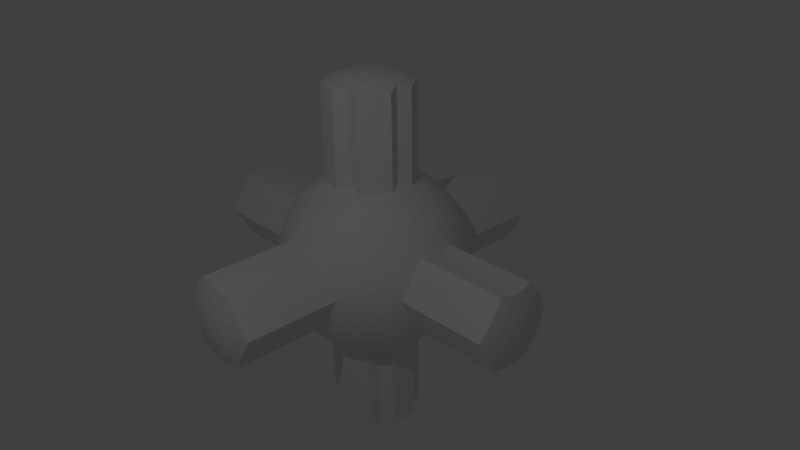 # Source: sphereExt.blend  (saved by Blender 2.76.0; exported with 4.5.12 LTS)
import bpy
from mathutils import Matrix  # noqa: F401  (used for matrix-valued properties, if any)

bpy.ops.wm.read_factory_settings(use_empty=True)
scene = bpy.context.scene
scene.name = 'Scene'

# ---- collections
col_collection_1 = bpy.data.collections.new('Collection 1'); scene.collection.children.link(col_collection_1)

# ---- world
world_world = bpy.data.worlds.new('World'); scene.world = world_world
world_world.color = (0.05088, 0.05088, 0.05088)
world_world.use_sun_shadow = False
world_world.sun_shadow_jitter_overblur = 0.0
world_world.cycles.sampling_method = 'MANUAL'
world_world.cycles.sample_map_resolution = 256

# ---- cameras
cam_camera = bpy.data.cameras.new('Camera')
cam_camera.clip_end = 100.0
cam_camera.lens = 35.0
cam_camera.sensor_width = 32.0
cam_camera.sensor_height = 18.0
cam_camera.ortho_scale = 7.314
cam_camera.dof.focus_distance = 0.0
cam_camera.dof.aperture_fstop = 128.0

# ---- lights
light_lamp = bpy.data.lights.new('Lamp', 'POINT')
light_lamp.transmission_factor = 0.0
light_lamp.cutoff_distance = 30.0
light_lamp.energy = 100.0
light_lamp.shadow_buffer_clip_start = 1.001
light_lamp.shadow_soft_size = 0.1
light_lamp.shadow_maximum_resolution = 0.006
light_lamp.use_absolute_resolution = True
light_lamp.cycles.use_multiple_importance_sampling = False

# ---- meshes
me_icosphere_002 = bpy.data.meshes.new('Icosphere.002')
me_icosphere_002.from_pydata([(1.447, -1.051, -0.8944), (-0.5528, -1.701, -0.8944), (-1.789, 0.0, -0.8944), (-0.5528, 1.701, -0.8944), (1.447, 1.051, -0.8944), (0.5528, -1.701, 0.8944), (-1.447, -1.051, 0.8944), (-1.447, 1.051, 0.8944), (0.5528, 1.701, 0.8944), (1.789, 0.0, 0.8944), (-0.3324, 0.2415, -3.957), (-0.5159, -1.588, -1.101), (-0.4656, -1.433, -1.315), (-0.4014, -1.235, -1.521), (-0.3249, -1.0, -1.701), (-0.2408, -0.7412, -1.842), (0.6305, -0.4581, -1.842), (0.8506, -0.618, -1.701), (1.051, -0.7635, -1.521), (1.219, -0.8857, -1.315), (1.351, -0.9813, -1.101), (1.277, -1.208, -0.954), (1.064, -1.363, -1.005), (0.81, -1.505, -1.039), (0.5257, -1.618, -1.051), (0.2291, -1.693, -1.039), (-0.05928, -1.728, -1.005), (-0.3229, -1.728, -0.954), (1.544, 0.8411, -0.954), (1.625, 0.5905, -1.005), (1.681, 0.3054, -1.039), (1.701, -3.503e-08, -1.051), (1.681, -0.3054, -1.039), (1.625, -0.5905, -1.005), (1.544, -0.8411, -0.954), (0.6305, 0.4581, -1.842), (0.8506, 0.618, -1.701), (1.051, 0.7635, -1.521), (1.219, 0.8857, -1.315), (1.351, 0.9813, -1.101), (-1.669, 0.0, -1.101), (-1.507, 0.0, -1.315), (-1.299, 0.0, -1.521), (-1.051, 0.0, -1.701), (-0.7793, 0.0, -1.842), (-0.7544, -1.588, -0.954), (-0.9679, -1.433, -1.005), (-1.181, -1.235, -1.039), (-1.376, -1.0, -1.051), (-1.54, -0.7412, -1.039), (-1.662, -0.4777, -1.005), (-1.743, -0.2268, -0.954), (-0.5159, 1.588, -1.101), (-0.4656, 1.433, -1.315), (-0.4014, 1.235, -1.521), (-0.3249, 1.0, -1.701), (-0.2408, 0.7412, -1.842), (-1.743, 0.2268, -0.954), (-1.662, 0.4777, -1.005), (-1.54, 0.7412, -1.039), (-1.376, 1.0, -1.051), (-1.181, 1.235, -1.039), (-0.9679, 1.433, -1.005), (-0.7544, 1.588, -0.954), (-0.3229, 1.728, -0.954), (-0.05928, 1.728, -1.005), (0.2291, 1.693, -1.039), (0.5257, 1.618, -1.051), (0.81, 1.505, -1.039), (1.064, 1.363, -1.005), (1.277, 1.208, -0.954), (1.862, -0.1402, 0.7155), (-0.7664, 3.826, 0.2801), (-0.618, 3.902, -1.398e-06), (-0.4619, 3.928, -0.2661), (1.83, -0.7635, -0.2598), (1.721, -0.8857, -0.5023), (1.589, -0.9813, -0.7155), (1.589, 0.9813, -0.7155), (1.721, 0.8857, -0.5023), (1.83, 0.7635, -0.2598), (-0.5933, 3.826, 0.5602), (-0.4532, 3.928, 0.2801), (-0.305, 3.977, -1.103e-06), (1.862, 0.1402, 0.7155), (0.4422, -1.815, 0.7155), (-0.4422, -1.815, -0.7155), (1.424, -1.208, -0.7155), (1.374, -1.363, -0.5023), (1.292, -1.505, -0.2598), (1.176, -1.618, 1.752e-08), (1.032, -1.693, 0.2598), (0.872, -1.728, 0.5023), (0.7088, -1.728, 0.7155), (-1.589, -0.9813, 0.7155), (-1.721, -0.8857, 0.5023), (-1.83, -0.7635, 0.2598), (0.6143, 0.253, 3.886), (0.4305, 0.5061, 3.886), (0.3324, 0.2415, 3.957), (-1.862, -0.1402, -0.7155), (-0.7088, -1.728, -0.7155), (-0.872, -1.728, -0.5023), (-1.032, -1.693, -0.2598), (-1.176, -1.618, 1.752e-08), (-1.292, -1.505, 0.2598), (-1.374, -1.363, 0.5023), (-1.424, -1.208, 0.7155), (-1.424, 1.208, 0.7155), (-1.374, 1.363, 0.5023), (-1.292, 1.505, 0.2598), (-1.176, 1.618, -1.752e-08), (-1.032, 1.693, -0.2598), (-0.872, 1.728, -0.5023), (-0.7088, 1.728, -0.7155), (-1.862, 0.1402, -0.7155), (0.2408, 0.7412, 3.842), (0.1552, 0.4777, 3.936), (0.07369, 0.2268, 3.986), (-1.83, 0.7635, 0.2598), (-1.721, 0.8857, 0.5023), (-1.589, 0.9813, 0.7155), (0.7088, 1.728, 0.7155), (0.872, 1.728, 0.5023), (1.032, 1.693, 0.2598), (1.176, 1.618, -1.752e-08), (1.292, 1.505, -0.2598), (1.374, 1.363, -0.5023), (1.424, 1.208, -0.7155), (-0.4422, 1.815, -0.7155), (-3.818, -0.1604, 0.8321), (-3.92, -4.435e-07, 0.5739), (-3.973, 0.1646, 0.2938), (-3.974, 0.3207, 0.01366), (-3.818, 0.1604, 0.8321), (0.4422, 1.815, 0.7155), (1.743, -0.2268, 0.954), (1.662, -0.4777, 1.005), (1.54, -0.7412, 1.039), (1.376, -1.0, 1.051), (1.181, -1.235, 1.039), (0.9679, -1.433, 1.005), (0.7544, -1.588, 0.954), (0.3229, -1.728, 0.954), (0.05928, -1.728, 1.005), (-0.2291, -1.693, 1.039), (-0.5257, -1.618, 1.051), (-0.81, -1.505, 1.039), (-1.064, -1.363, 1.005), (-1.277, -1.208, 0.954), (-1.544, -0.8411, 0.954), (-1.625, -0.5905, 1.005), (-1.681, -0.3054, 1.039), (-1.701, 3.503e-08, 1.051), (-1.681, 0.3054, 1.039), (-1.625, 0.5905, 1.005), (-1.544, 0.8411, 0.954), (-1.277, 1.208, 0.954), (-1.064, 1.363, 1.005), (-0.81, 1.505, 1.039), (-0.5257, 1.618, 1.051), (-0.2291, 1.693, 1.039), (0.05928, 1.728, 1.005), (0.3229, 1.728, 0.954), (0.7544, 1.588, 0.954), (0.9679, 1.433, 1.005), (1.181, 1.235, 1.039), (1.376, 1.0, 1.051), (1.54, 0.7412, 1.039), (1.662, 0.4777, 1.005), (1.743, 0.2268, 0.954), (-0.7236, 0.5257, -3.789), (-0.4305, 0.5061, -3.886), (0.2408, -0.7412, 1.842), (0.3249, -1.0, 1.701), (0.4014, -1.235, 1.521), (0.4656, -1.433, 1.315), (0.5159, -1.588, 1.101), (1.669, 0.0, 1.101), (1.507, 0.0, 1.315), (1.299, 0.0, 1.521), (1.051, 0.0, 1.701), (0.7793, 0.0, 1.842), (-0.5257, 0.7784, -3.766), (-0.0322, 0.9387, -3.766), (0.05082, 0.6625, -3.886), (0.127, 0.3908, -3.957), (-0.6305, -0.4581, 1.842), (-0.8506, -0.618, 1.701), (-1.051, -0.7635, 1.521), (-1.219, -0.8857, 1.315), (-1.351, -0.9813, 1.101), (0.2764, 0.8506, -3.789), (0.3483, 0.5658, -3.886), (-0.6305, 0.4581, 1.842), (-0.8506, 0.618, 1.701), (-1.051, 0.7635, 1.521), (-1.219, 0.8857, 1.315), (-1.351, 0.9813, 1.101), (0.5778, 0.7405, -3.766), (-0.1552, 0.4777, -3.936), (0.2408, 0.7412, 1.842), (0.3249, 1.0, 1.701), (0.4014, 1.235, 1.521), (0.4656, 1.433, 1.315), (0.5159, 1.588, 1.101), (-0.2408, 0.7412, -3.842), (-0.5023, -3.668e-07, -3.936), (-0.7793, -3.668e-07, -3.842), (0.9027, 0.2595, 1.766), (0.7236, 0.5257, 1.789), (0.5257, 0.7784, 1.766), (1.176, 0.2595, 1.597), (1.013, 0.5328, 1.64), (0.8199, 0.7992, 1.64), (0.61, 1.038, 1.597), (1.413, 0.253, 1.393), (1.276, 0.5257, 1.447), (1.1, 0.7992, 1.467), (0.8944, 1.051, 1.447), (0.6771, 1.265, 1.393), (1.602, 0.2415, 1.173), (1.495, 0.5061, 1.229), (1.344, 0.7784, 1.26), (1.156, 1.038, 1.26), (0.9432, 1.265, 1.229), (0.7247, 1.449, 1.173), (0.6305, 0.4581, -3.842), (0.4064, 0.2952, -3.936), (0.1929, 0.1402, -3.986), (0.0322, 0.9387, 1.766), (-0.2764, 0.8506, 1.789), (-0.5778, 0.7405, 1.766), (0.1165, 1.198, 1.597), (-0.1936, 1.128, 1.64), (-0.5067, 1.027, 1.64), (-0.7985, 0.9009, 1.597), (0.1958, 1.422, 1.393), (-0.1056, 1.376, 1.447), (-0.4202, 1.293, 1.467), (-0.7236, 1.176, 1.447), (-0.994, 1.035, 1.393), (0.2654, 1.598, 1.173), (-0.01942, 1.578, 1.229), (-0.3249, 1.519, 1.26), (-0.6299, 1.42, 1.26), (-0.9118, 1.288, 1.229), (-1.154, 1.137, 1.173), (0.6305, -0.4581, -3.842), (0.4064, -0.2952, -3.936), (0.1929, -0.1402, -3.986), (-0.8828, 0.3207, 1.766), (-0.8944, -3.134e-08, 1.789), (-0.8828, -0.3207, 1.766), (-1.104, 0.4811, 1.597), (-1.133, 0.1646, 1.64), (-1.133, -0.1646, 1.64), (-1.104, -0.4811, 1.597), (-1.291, 0.6255, 1.393), (-1.342, 0.3249, 1.447), (-1.36, -3.324e-08, 1.467), (-1.342, -0.3249, 1.447), (-1.291, -0.6255, 1.393), (-1.438, 0.7463, 1.173), (-1.507, 0.4692, 1.229), (-1.545, 0.1604, 1.26), (-1.545, -0.1604, 1.26), (-1.507, -0.4692, 1.229), (-1.438, -0.7463, 1.173), (-0.1552, -0.4777, -3.936), (-0.2408, -0.7412, -3.842), (-0.07369, 0.2268, -3.986), (-0.5778, -0.7405, 1.766), (-0.2764, -0.8506, 1.789), (0.0322, -0.9387, 1.766), (-0.7985, -0.9009, 1.597), (-0.5067, -1.027, 1.64), (-0.1936, -1.128, 1.64), (0.1165, -1.198, 1.597), (-0.994, -1.035, 1.393), (-0.7236, -1.176, 1.447), (-0.4202, -1.293, 1.467), (-0.1056, -1.376, 1.447), (0.1958, -1.422, 1.393), (-1.154, -1.137, 1.173), (-0.9118, -1.288, 1.229), (-0.6299, -1.42, 1.26), (-0.3249, -1.519, 1.26), (-0.01942, -1.578, 1.229), (0.2654, -1.598, 1.173), (-0.2385, -3.668e-07, -3.986), (9.796e-07, -3.668e-07, -4.0), (-0.07369, -0.2268, -3.986), (0.5257, -0.7784, 1.766), (0.7236, -0.5257, 1.789), (0.9027, -0.2595, 1.766), (0.61, -1.038, 1.597), (0.8199, -0.7992, 1.64), (1.013, -0.5328, 1.64), (1.176, -0.2595, 1.597), (0.6771, -1.265, 1.393), (0.8944, -1.051, 1.447), (1.1, -0.7992, 1.467), (1.276, -0.5257, 1.447), (1.413, -0.253, 1.393), (0.7247, -1.449, 1.173), (0.9432, -1.265, 1.229), (1.156, -1.038, 1.26), (1.344, -0.7784, 1.26), (1.495, -0.5061, 1.229), (1.602, -0.2415, 1.173), (1.807, 0.3908, 0.7618), (1.843, 0.5658, 0.5321), (1.71, 0.6625, 0.7982), (1.838, 0.7405, 0.2728), (1.724, 0.8506, 0.5528), (1.565, 0.9387, 0.8185), (1.786, 0.9009, -6.26e-08), (1.693, 1.027, 0.2801), (1.553, 1.129, 0.5602), (1.376, 1.198, 0.8185), (1.691, 1.035, -0.2661), (1.618, 1.176, 0.0), (1.5, 1.293, 0.2801), (1.342, 1.376, 0.5528), (1.158, 1.422, 0.7982), (1.565, 1.137, -0.5079), (1.507, 1.288, -0.2661), (1.409, 1.42, 1.023e-07), (1.272, 1.519, 0.2728), (1.108, 1.578, 0.5321), (0.9302, 1.598, 0.7618), (0.1869, 1.84, 0.7618), (-3.894, 0.3249, 0.5665), (-0.1016, 1.831, 0.7982), (-3.922, 0.4811, 0.2865), (-3.773, 0.4692, 0.8119), (-0.4092, 1.778, 0.8185), (-3.824, 0.6255, 0.5458), (-3.83, 0.7635, 0.2735), (-0.5933, 1.826, 0.5602), (-0.7142, 1.679, 0.8185), (-3.902, 0.618, 0.01366), (-3.929, 0.4581, -0.2461), (-0.7664, 1.826, 0.2801), (-0.8944, 1.701, 0.5528), (-0.994, 1.541, 0.7982), (-0.5978, 1.84, -0.5079), (-0.7594, 1.831, -0.2661), (-0.9151, 1.778, -7.671e-07), (-1.051, 1.679, 0.2728), (-1.158, 1.541, 0.5321), (-1.233, 1.379, 0.7618), (-1.692, 0.7463, 0.7618), (-1.824, 0.6255, 0.5321), (-1.773, 0.4692, 0.7982), (-0.6305, 0.4581, 3.842), (-0.4064, 0.2952, 3.936), (-1.818, 0.1604, 0.8185), (-0.1929, 0.1402, 3.986), (-0.6305, -0.4581, 3.842), (-0.4064, -0.2952, 3.936), (-1.818, -0.1604, 0.8185), (-0.1929, -0.1402, 3.986), (0.5023, 4.629e-08, 3.936), (0.7793, 4.629e-08, 3.842), (0.2408, -0.7412, 3.842), (-1.773, -0.4692, 0.7982), (0.1552, -0.4777, 3.936), (0.07369, -0.2268, 3.986), (-7.577e-07, 4.629e-08, 4.0), (0.2385, 4.629e-08, 3.986), (-1.824, -0.6255, 0.5321), (-1.692, -0.7463, 0.7618), (-1.233, -1.379, 0.7618), (-1.158, -1.541, 0.5321), (-0.994, -1.541, 0.7982), (-1.051, -1.679, 0.2728), (-0.8944, -1.701, 0.5528), (-0.7142, -1.679, 0.8185), (-0.9151, -1.778, -1.252e-06), (-0.7664, -1.826, 0.2801), (-0.5933, -1.826, 0.5602), (-0.4092, -1.778, 0.8185), (-0.7594, -1.831, -0.2661), (-0.1016, -1.831, 0.7982), (-0.5978, -1.84, -0.5079), (0.1869, -1.84, 0.7618), (0.9302, -1.598, 0.7618), (1.108, -1.578, 0.5321), (1.158, -1.422, 0.7982), (1.272, -1.519, 0.2728), (1.342, -1.376, 0.5528), (1.376, -1.198, 0.8185), (1.409, -1.42, -2.191e-06), (1.5, -1.293, 0.2801), (1.553, -1.129, 0.5602), (1.565, -0.9387, 0.8185), (1.507, -1.288, -0.2661), (1.618, -1.176, -3.805e-06), (1.693, -1.027, 0.2801), (1.724, -0.8506, 0.5528), (1.71, -0.6625, 0.7982), (1.565, -1.137, -0.5079), (1.691, -1.035, -0.2661), (1.786, -0.9009, -4.551e-06), (1.838, -0.7405, 0.2728), (1.843, -0.5658, 0.5321), (1.807, -0.3908, 0.7618), (0.5978, 1.84, 0.5079), (0.7594, 1.831, 0.2661), (-3.913, 0.2952, -0.4886), (0.9151, 1.778, -9.09e-09), (-3.862, 0.1402, -0.7018), (-3.862, -0.1402, -0.7018), (1.051, 1.679, -0.2728), (0.7664, 1.826, -0.2801), (-3.913, -0.2952, -0.4886), (-3.929, -0.4581, -0.2461), (1.158, 1.541, -0.5321), (0.8944, 1.701, -0.5528), (0.5933, 1.826, -0.5602), (-3.902, -0.618, 0.01366), (-3.83, -0.7635, 0.2735), (1.233, 1.379, -0.7618), (0.994, 1.541, -0.7982), (0.7142, 1.679, -0.8185), (0.4092, 1.778, -0.8185), (0.1016, 1.831, -0.7982), (-0.1869, 1.84, -0.7618), (-1.565, 1.137, 0.5079), (-1.507, 1.288, 0.2661), (-1.691, 1.035, 0.2661), (-1.409, 1.42, -9.09e-09), (-1.618, 1.176, -7.845e-14), (-1.786, 0.9009, 9.09e-09), (-1.272, 1.519, -0.2728), (-1.5, 1.293, -0.2801), (-1.693, 1.027, -0.2801), (-1.838, 0.7405, -0.2728), (-1.108, 1.578, -0.5321), (-1.342, 1.376, -0.5528), (-1.553, 1.129, -0.5602), (-1.724, 0.8506, -0.5528), (-1.843, 0.5658, -0.5321), (-0.9302, 1.598, -0.7618), (-1.158, 1.422, -0.7982), (-1.376, 1.198, -0.8185), (-1.565, 0.9387, -0.8185), (-1.71, 0.6625, -0.7982), (-1.807, 0.3908, -0.7618), (-1.565, -1.137, 0.5079), (-1.691, -1.035, 0.2661), (-1.507, -1.288, 0.2661), (-1.786, -0.9009, -9.09e-09), (-1.618, -1.176, 8.031e-14), (-1.409, -1.42, 9.09e-09), (-1.838, -0.7405, -0.2728), (-1.693, -1.027, -0.2801), (-1.5, -1.293, -0.2801), (-1.272, -1.519, -0.2728), (-1.843, -0.5658, -0.5321), (-1.724, -0.8506, -0.5528), (-1.553, -1.129, -0.5602), (-1.342, -1.376, -0.5528), (-1.108, -1.578, -0.5321), (-1.807, -0.3908, -0.7618), (-1.71, -0.6625, -0.7982), (-1.565, -0.9387, -0.8185), (-1.376, -1.198, -0.8185), (-1.158, -1.422, -0.7982), (-0.9302, -1.598, -0.7618), (0.5978, -1.84, 0.5079), (0.7594, -1.831, 0.2661), (0.9151, -1.778, 9.09e-09), (0.7664, -1.826, -0.2801), (1.051, -1.679, -0.2728), (0.5933, -1.826, -0.5602), (0.8944, -1.701, -0.5528), (1.158, -1.541, -0.5321), (-0.1869, -1.84, -0.7618), (0.1016, -1.831, -0.7982), (0.4092, -1.778, -0.8185), (0.7142, -1.679, -0.8185), (0.994, -1.541, -0.7982), (1.233, -1.379, -0.7618), (-0.4092, 3.778, 0.8185), (-0.2764, 3.902, 0.5528), (-0.1364, 3.977, 0.2728), (-0.1016, 3.831, 0.7982), (0.0314, 3.928, 0.5321), (0.1869, 3.84, 0.7618), (0.4422, 3.815, 0.7155), (0.3104, 3.911, 0.5023), (0.1606, 3.977, 0.2598), (3.943e-07, 4.0, -3.968e-07), (1.824, -0.6255, -0.5321), (-0.1606, 3.977, -0.2598), (-0.3104, 3.911, -0.5023), (-0.4422, 3.815, -0.7155), (1.824, 0.6255, -0.5321), (1.692, -0.7463, -0.7618), (1.773, -0.4692, -0.7982), (1.818, -0.1604, -0.8185), (1.818, 0.1604, -0.8185), (1.773, 0.4692, -0.7982), (1.692, 0.7463, -0.7618), (1.154, 1.137, -1.173), (0.994, 1.035, -1.393), (0.9118, 1.288, -1.229), (0.7985, 0.9009, -1.597), (0.7236, 1.176, -1.447), (0.6299, 1.42, -1.26), (0.5778, 0.7405, -1.766), (0.5067, 1.027, -1.64), (0.4202, 1.293, -1.467), (0.3249, 1.519, -1.26), (0.2764, 0.8506, -1.789), (0.1936, 1.128, -1.64), (0.1056, 1.376, -1.447), (0.01942, 1.578, -1.229), (-0.0322, 0.9387, -1.766), (-0.1165, 1.198, -1.597), (-0.1958, 1.422, -1.393), (-0.2654, 1.598, -1.173), (-0.7247, 1.449, -1.173), (-0.6771, 1.265, -1.393), (-0.9432, 1.265, -1.229), (-0.61, 1.038, -1.597), (-0.8944, 1.051, -1.447), (-1.156, 1.038, -1.26), (-0.5257, 0.7784, -1.766), (-0.8199, 0.7992, -1.64), (-1.1, 0.7992, -1.467), (-1.344, 0.7784, -1.26), (-0.7236, 0.5257, -1.789), (-1.013, 0.5328, -1.64), (-1.276, 0.5257, -1.447), (-1.495, 0.5061, -1.229), (-0.9028, 0.2595, -1.766), (-1.176, 0.2595, -1.597), (-1.413, 0.253, -1.393), (-1.602, 0.2415, -1.173), (-1.602, -0.2415, -1.173), (-1.413, -0.253, -1.393), (-1.495, -0.5061, -1.229), (-1.176, -0.2595, -1.597), (-1.276, -0.5257, -1.447), (-1.344, -0.7784, -1.26), (-0.9028, -0.2595, -1.766), (-1.013, -0.5328, -1.64), (-1.1, -0.7992, -1.467), (-1.156, -1.038, -1.26), (-0.7236, -0.5257, -1.789), (-0.8199, -0.7992, -1.64), (-0.8944, -1.051, -1.447), (-0.9432, -1.265, -1.229), (-0.5257, -0.7784, -1.766), (-0.61, -1.038, -1.597), (-0.6771, -1.265, -1.393), (-0.7247, -1.449, -1.173), (1.438, 0.7463, -1.173), (1.507, 0.4692, -1.229), (1.291, 0.6255, -1.393), (1.545, 0.1604, -1.26), (1.342, 0.3249, -1.447), (1.104, 0.4811, -1.597), (1.545, -0.1604, -1.26), (1.36, -9.64e-07, -1.467), (1.133, 0.1646, -1.64), (0.8828, 0.3207, -1.766), (1.507, -0.4692, -1.229), (1.342, -0.3249, -1.447), (1.133, -0.1646, -1.64), (0.8944, -1.476e-06, -1.789), (1.438, -0.7463, -1.173), (1.291, -0.6255, -1.393), (1.104, -0.4811, -1.597), (0.8828, -0.3207, -1.766), (-0.2654, -1.598, -1.173), (-0.1958, -1.422, -1.393), (0.01942, -1.578, -1.229), (-0.1165, -1.198, -1.597), (0.1056, -1.376, -1.447), (0.3249, -1.519, -1.26), (-0.03219, -0.9387, -1.766), (0.1936, -1.128, -1.64), (0.4202, -1.293, -1.467), (0.6299, -1.42, -1.26), (0.2764, -0.8506, -1.789), (0.5067, -1.027, -1.64), (0.7236, -1.176, -1.447), (0.9118, -1.288, -1.229), (0.5778, -0.7405, -1.766), (0.7985, -0.9009, -1.597), (0.994, -1.035, -1.393), (1.154, -1.137, -1.173), (0.4422, -3.815, 0.7155), (0.3104, -3.911, 0.5023), (0.1606, -3.977, 0.2598), (-1.462e-07, -4.0, -4.815e-07), (-0.1606, -3.977, -0.2598), (-0.3104, -3.911, -0.5023), (-0.4422, -3.815, -0.7155), (-0.9151, -3.778, -1.716e-06), (-0.7664, -3.826, 0.2801), (-0.5933, -3.826, 0.5602), (-0.4092, -3.778, 0.8185), (-0.7594, -3.831, -0.2661), (-0.618, -3.902, -2.038e-06), (-0.4532, -3.928, 0.2801), (-0.2764, -3.902, 0.5528), (-0.1016, -3.831, 0.7982), (-0.5978, -3.84, -0.5079), (-0.4619, -3.928, -0.2661), (-0.305, -3.977, -1.453e-06), (-0.1364, -3.977, 0.2728), (0.0314, -3.928, 0.5321), (0.1869, -3.84, 0.7618), (0.5978, -3.84, 0.5079), (0.4619, -3.928, 0.2661), (0.7594, -3.831, 0.2661), (0.305, -3.977, -4.73e-07), (0.618, -3.902, -4.64e-07), (0.9151, -3.778, -4.549e-07), (0.1364, -3.977, -0.2728), (0.4532, -3.928, -0.2801), (0.7664, -3.826, -0.2801), (-0.0314, -3.928, -0.5321), (0.2764, -3.902, -0.5528), (0.5933, -3.826, -0.5602), (-0.1869, -3.84, -0.7618), (0.1016, -3.831, -0.7982), (0.4092, -3.778, -0.8185), (3.862, -0.1402, 0.7018), (3.913, -0.2952, 0.4886), (3.929, -0.4581, 0.2461), (3.902, -0.618, -0.01366), (3.83, -0.7635, -0.2734), (3.83, 0.7635, -0.2734), (3.902, 0.618, -0.01366), (3.929, 0.4581, 0.2461), (3.913, 0.2952, 0.4886), (3.862, 0.1402, 0.7018), (3.807, 0.3908, 0.7481), (3.843, 0.5658, 0.5185), (3.838, 0.7405, 0.2592), (3.786, 0.9009, -0.01366), (3.786, -0.9009, -0.01367), (3.838, -0.7405, 0.2592), (3.843, -0.5658, 0.5185), (3.807, -0.3908, 0.7481), (3.934, -2.224e-07, 0.4942), (3.976, 0.1564, 0.2524), (3.976, -0.1564, 0.2524), (3.974, 0.3207, -0.01366), (3.974, -0.3207, -0.01366), (4.0, -2.236e-07, -0.01366), (3.922, 0.4811, -0.2865), (3.922, -0.4811, -0.2865), (3.973, -0.1646, -0.2938), (3.973, 0.1646, -0.2938), (3.824, -0.6255, -0.5458), (3.894, -0.3249, -0.5665), (3.92, -2.587e-07, -0.5739), (3.894, 0.3249, -0.5665), (3.824, 0.6255, -0.5458), (3.773, -0.4692, -0.8119), (3.818, -0.1604, -0.8321), (3.818, 0.1604, -0.8321), (3.773, 0.4692, -0.8119), (-0.5978, 3.84, -0.5079), (-0.7594, 3.831, -0.2661), (-0.9151, 3.778, -1.181e-06), (0.5978, 3.84, 0.5079), (0.4619, 3.928, 0.2661), (0.7594, 3.831, 0.2661), (0.305, 3.977, -4.052e-07), (0.9151, 3.778, -4.234e-07), (0.618, 3.902, -4.143e-07), (0.1364, 3.977, -0.2728), (0.7664, 3.826, -0.2801), (0.4532, 3.928, -0.2801), (-0.0314, 3.928, -0.5321), (0.5933, 3.826, -0.5602), (0.2764, 3.902, -0.5528), (-0.1869, 3.84, -0.7618), (0.4092, 3.778, -0.8185), (0.1016, 3.831, -0.7982), (-3.976, 0.1564, -0.2524), (-4.0, -1.004e-06, 0.01367), (-3.973, -0.1646, 0.2938), (-3.894, -0.3249, 0.5665), (-3.773, -0.4692, 0.8119), (-3.934, -1.092e-06, -0.4942), (-3.976, -0.1564, -0.2524), (-3.974, -0.3207, 0.01367), (-3.922, -0.4811, 0.2865), (-3.824, -0.6255, 0.5458), (-3.786, 0.9009, 0.01366), (-3.838, 0.7405, -0.2592), (-3.843, 0.5658, -0.5185), (-3.807, 0.3908, -0.7481), (-3.786, -0.9009, 0.01366), (-3.838, -0.7405, -0.2592), (-3.843, -0.5658, -0.5185), (-3.807, -0.3908, -0.7481), (0.9027, 0.2595, 3.766), (0.7236, 0.5257, 3.789), (0.5257, 0.7784, 3.766), (-0.127, 0.3908, 3.957), (-0.3483, 0.5658, 3.886), (-0.05082, 0.6625, 3.886), (0.0322, 0.9387, 3.766), (-0.2764, 0.8506, 3.789), (-0.5778, 0.7405, 3.766), (-0.4109, 4.629e-08, 3.957), (-0.6457, -0.1564, 3.886), (-0.6457, 0.1564, 3.886), (-0.8828, 0.3207, 3.766), (-0.8944, 1.496e-08, 3.789), (-0.8828, -0.3207, 3.766), (-0.127, -0.3908, 3.957), (-0.05082, -0.6625, 3.886), (-0.3483, -0.5658, 3.886), (-0.5778, -0.7405, 3.766), (-0.2764, -0.8506, 3.789), (0.0322, -0.9387, 3.766), (0.3324, -0.2415, 3.957), (0.6143, -0.253, 3.886), (0.4305, -0.5061, 3.886), (0.5257, -0.7784, 3.766), (0.7236, -0.5257, 3.789), (0.9027, -0.2595, 3.766), (-0.6143, 0.253, -3.886), (-0.9028, 0.2595, -3.766), (-0.9027, -0.2595, -3.766), (-0.6143, -0.253, -3.886), (-0.7236, -0.5257, -3.789), (-0.3324, -0.2415, -3.957), (-0.4305, -0.5061, -3.886), (-0.5257, -0.7784, -3.766), (0.8828, 0.3207, -3.766), (0.6457, 0.1564, -3.886), (0.8944, -1.843e-06, -3.789), (0.4109, -1.493e-06, -3.957), (0.8828, -0.3207, -3.766), (0.6457, -0.1564, -3.886), (-0.03219, -0.9387, -3.766), (0.05082, -0.6625, -3.886), (0.2764, -0.8506, -3.789), (0.127, -0.3908, -3.957), (0.3483, -0.5658, -3.886), (0.5778, -0.7405, -3.766)], [], [(0, 20, 34), (0, 34, 77), (1, 27, 86), (2, 51, 100), (3, 63, 114), (4, 70, 128), (0, 77, 87), (1, 86, 101), (2, 100, 115), (3, 114, 129), (4, 128, 78), (5, 142, 177), (6, 149, 191), (7, 156, 198), (8, 163, 205), (9, 170, 178), (743, 745, 228), (747, 745, 743), (744, 747, 743), (181, 209, 182), (180, 212, 181), (179, 216, 180), (178, 221, 179), (746, 747, 744), (743, 228, 227), (742, 743, 227), (744, 743, 742), (740, 270, 741), (269, 270, 740), (739, 269, 740), (292, 269, 739), (290, 292, 739), (740, 741, 738), (737, 740, 738), (211, 202, 201), (181, 212, 209), (212, 213, 209), (209, 213, 210), (213, 214, 210), (210, 214, 211), (214, 215, 211), (211, 215, 202), (215, 203, 202), (180, 216, 212), (216, 217, 212), (212, 217, 213), (217, 218, 213), (213, 218, 214), (218, 219, 214), (214, 219, 215), (219, 220, 215), (215, 220, 203), (220, 204, 203), (179, 221, 216), (221, 222, 216), (216, 222, 217), (222, 223, 217), (217, 223, 218), (223, 224, 218), (218, 224, 219), (224, 225, 219), (219, 225, 220), (225, 226, 220), (220, 226, 204), (226, 205, 204), (178, 170, 221), (170, 169, 221), (221, 169, 222), (169, 168, 222), (222, 168, 223), (168, 167, 223), (223, 167, 224), (167, 166, 224), (224, 166, 225), (166, 165, 225), (225, 165, 226), (165, 164, 226), (226, 164, 205), (164, 8, 205), (739, 740, 737), (207, 739, 737), (737, 738, 736), (202, 230, 201), (203, 233, 202), (204, 237, 203), (205, 242, 204), (208, 737, 736), (290, 739, 207), (207, 737, 208), (734, 208, 735), (207, 208, 734), (10, 207, 734), (290, 207, 10), (271, 290, 10), (734, 735, 171), (172, 734, 171), (10, 734, 172), (232, 195, 194), (202, 233, 230), (233, 234, 230), (230, 234, 231), (234, 235, 231), (231, 235, 232), (235, 236, 232), (232, 236, 195), (236, 196, 195), (203, 237, 233), (237, 238, 233), (233, 238, 234), (238, 239, 234), (234, 239, 235), (239, 240, 235), (235, 240, 236), (240, 241, 236), (236, 241, 196), (241, 197, 196), (204, 242, 237), (242, 243, 237), (237, 243, 238), (243, 244, 238), (238, 244, 239), (244, 245, 239), (239, 245, 240), (245, 246, 240), (240, 246, 241), (246, 247, 241), (241, 247, 197), (247, 198, 197), (205, 163, 242), (163, 162, 242), (242, 162, 243), (162, 161, 243), (243, 161, 244), (161, 160, 244), (244, 160, 245), (160, 159, 245), (245, 159, 246), (159, 158, 246), (246, 158, 247), (158, 157, 247), (247, 157, 198), (157, 7, 198), (200, 10, 172), (172, 171, 183), (206, 172, 183), (195, 251, 194), (196, 254, 195), (197, 258, 196), (198, 263, 197), (271, 10, 200), (200, 172, 206), (185, 206, 184), (200, 206, 185), (186, 200, 185), (271, 200, 186), (229, 271, 186), (185, 184, 192), (193, 185, 192), (186, 185, 193), (228, 186, 193), (253, 188, 187), (195, 254, 251), (254, 255, 251), (251, 255, 252), (255, 256, 252), (252, 256, 253), (256, 257, 253), (253, 257, 188), (257, 189, 188), (196, 258, 254), (258, 259, 254), (254, 259, 255), (259, 260, 255), (255, 260, 256), (260, 261, 256), (256, 261, 257), (261, 262, 257), (257, 262, 189), (262, 190, 189), (197, 263, 258), (263, 264, 258), (258, 264, 259), (264, 265, 259), (259, 265, 260), (265, 266, 260), (260, 266, 261), (266, 267, 261), (261, 267, 262), (267, 268, 262), (262, 268, 190), (268, 191, 190), (198, 156, 263), (156, 155, 263), (263, 155, 264), (155, 154, 264), (264, 154, 265), (154, 153, 265), (265, 153, 266), (153, 152, 266), (266, 152, 267), (152, 151, 267), (267, 151, 268), (151, 150, 268), (268, 150, 191), (150, 6, 191), (193, 192, 199), (227, 193, 199), (229, 186, 228), (188, 272, 187), (189, 275, 188), (190, 279, 189), (191, 284, 190), (228, 193, 227), (291, 271, 229), (291, 290, 271), (291, 292, 290), (291, 250, 292), (253, 187, 360, 721), (201, 230, 713, 116), (252, 253, 721, 720), (251, 252, 720, 719), (295, 182, 365, 733), (187, 272, 725, 360), (274, 174, 173), (188, 275, 272), (275, 276, 272), (272, 276, 273), (276, 277, 273), (273, 277, 274), (277, 278, 274), (274, 278, 174), (278, 175, 174), (189, 279, 275), (279, 280, 275), (275, 280, 276), (280, 281, 276), (276, 281, 277), (281, 282, 277), (277, 282, 278), (282, 283, 278), (278, 283, 175), (283, 176, 175), (190, 284, 279), (284, 285, 279), (279, 285, 280), (285, 286, 280), (280, 286, 281), (286, 287, 281), (281, 287, 282), (287, 288, 282), (282, 288, 283), (288, 289, 283), (283, 289, 176), (289, 177, 176), (191, 149, 284), (149, 148, 284), (284, 148, 285), (148, 147, 285), (285, 147, 286), (147, 146, 286), (286, 146, 287), (146, 145, 287), (287, 145, 288), (145, 144, 288), (288, 144, 289), (144, 143, 289), (289, 143, 177), (143, 5, 177), (232, 194, 356, 715), (294, 295, 733, 732), (182, 209, 707, 365), (174, 293, 173), (175, 296, 174), (176, 300, 175), (177, 305, 176), (231, 232, 715, 714), (293, 294, 732, 731), (230, 231, 714, 713), (274, 173, 366, 727), (194, 251, 719, 356), (211, 201, 116, 709), (273, 274, 727, 726), (210, 211, 709, 708), (272, 273, 726, 725), (209, 210, 708, 707), (173, 293, 731, 366), (295, 181, 182), (174, 296, 293), (296, 297, 293), (293, 297, 294), (297, 298, 294), (294, 298, 295), (298, 299, 295), (295, 299, 181), (299, 180, 181), (175, 300, 296), (300, 301, 296), (296, 301, 297), (301, 302, 297), (297, 302, 298), (302, 303, 298), (298, 303, 299), (303, 304, 299), (299, 304, 180), (304, 179, 180), (176, 305, 300), (305, 306, 300), (300, 306, 301), (306, 307, 301), (301, 307, 302), (307, 308, 302), (302, 308, 303), (308, 309, 303), (303, 309, 304), (309, 310, 304), (304, 310, 179), (310, 178, 179), (177, 142, 305), (142, 141, 305), (305, 141, 306), (141, 140, 306), (306, 140, 307), (140, 139, 307), (307, 139, 308), (139, 138, 308), (308, 138, 309), (138, 137, 309), (309, 137, 310), (137, 136, 310), (310, 136, 178), (136, 9, 178), (84, 170, 9), (677, 495, 494), (675, 677, 494), (679, 677, 675), (676, 679, 675), (79, 321, 80), (78, 326, 79), (84, 311, 170), (311, 169, 170), (678, 679, 676), (312, 313, 311), (311, 313, 169), (313, 168, 169), (675, 494, 493), (314, 315, 312), (312, 315, 313), (315, 316, 313), (313, 316, 168), (316, 167, 168), (674, 675, 493), (317, 318, 314), (314, 318, 315), (318, 319, 315), (315, 319, 316), (319, 320, 316), (316, 320, 167), (320, 166, 167), (80, 321, 317), (321, 322, 317), (317, 322, 318), (322, 323, 318), (318, 323, 319), (323, 324, 319), (319, 324, 320), (324, 325, 320), (320, 325, 166), (325, 165, 166), (79, 326, 321), (326, 327, 321), (321, 327, 322), (327, 328, 322), (322, 328, 323), (328, 329, 323), (323, 329, 324), (329, 330, 324), (324, 330, 325), (330, 331, 325), (325, 331, 165), (331, 164, 165), (78, 128, 326), (128, 127, 326), (326, 127, 327), (127, 126, 327), (327, 126, 328), (126, 125, 328), (328, 125, 329), (125, 124, 329), (329, 124, 330), (124, 123, 330), (330, 123, 331), (123, 122, 331), (331, 122, 164), (122, 8, 164), (135, 163, 8), (695, 418, 696), (417, 418, 695), (694, 417, 695), (414, 417, 694), (413, 414, 694), (692, 698, 693), (135, 332, 163), (332, 162, 163), (697, 698, 692), (691, 697, 692), (332, 334, 162), (334, 161, 162), (696, 697, 691), (690, 696, 691), (695, 696, 690), (689, 695, 690), (334, 337, 161), (337, 160, 161), (694, 695, 689), (411, 694, 689), (692, 693, 130), (131, 692, 130), (691, 692, 131), (340, 341, 337), (337, 341, 160), (341, 159, 160), (132, 691, 131), (690, 691, 132), (133, 690, 132), (689, 690, 133), (343, 689, 133), (344, 345, 340), (340, 345, 341), (345, 346, 341), (341, 346, 159), (346, 158, 159), (131, 130, 134), (333, 131, 134), (132, 131, 333), (335, 132, 333), (133, 132, 335), (349, 350, 344), (344, 350, 345), (350, 351, 345), (345, 351, 346), (351, 352, 346), (346, 352, 158), (352, 157, 158), (129, 114, 347), (114, 113, 347), (347, 113, 348), (113, 112, 348), (348, 112, 349), (112, 111, 349), (349, 111, 350), (111, 110, 350), (350, 110, 351), (110, 109, 351), (351, 109, 352), (109, 108, 352), (352, 108, 157), (108, 7, 157), (121, 156, 7), (120, 353, 121), (119, 354, 120), (716, 717, 361), (718, 717, 716), (357, 718, 716), (716, 361, 363), (121, 353, 156), (353, 155, 156), (120, 354, 353), (354, 355, 353), (353, 355, 155), (355, 154, 155), (359, 716, 363), (356, 718, 357), (357, 716, 359), (359, 363, 370), (355, 358, 154), (358, 153, 154), (711, 715, 356), (714, 715, 711), (712, 714, 711), (713, 714, 712), (116, 713, 712), (711, 356, 357), (358, 362, 153), (362, 152, 153), (710, 711, 357), (712, 711, 710), (117, 712, 710), (710, 357, 359), (118, 710, 359), (116, 712, 117), (117, 710, 118), (118, 359, 370), (362, 367, 152), (367, 151, 152), (98, 709, 116), (708, 709, 98), (97, 708, 98), (707, 708, 97), (365, 707, 97), (98, 116, 117), (99, 98, 117), (97, 98, 99), (364, 97, 99), (372, 373, 367), (367, 373, 151), (373, 150, 151), (99, 117, 118), (371, 99, 118), (365, 97, 364), (364, 99, 371), (371, 118, 370), (439, 444, 701, 700), (115, 100, 414, 413), (100, 466, 706, 414), (466, 461, 705, 706), (96, 95, 372), (372, 95, 373), (95, 94, 373), (373, 94, 150), (94, 6, 150), (107, 149, 6), (106, 374, 107), (105, 375, 106), (104, 377, 105), (103, 380, 104), (102, 384, 103), (101, 386, 102), (107, 374, 149), (374, 148, 149), (106, 375, 374), (375, 376, 374), (374, 376, 148), (376, 147, 148), (105, 377, 375), (377, 378, 375), (375, 378, 376), (378, 379, 376), (376, 379, 147), (379, 146, 147), (104, 380, 377), (380, 381, 377), (377, 381, 378), (381, 382, 378), (378, 382, 379), (382, 383, 379), (379, 383, 146), (383, 145, 146), (103, 384, 380), (383, 385, 145), (385, 144, 145), (102, 386, 384), (385, 387, 144), (387, 143, 144), (101, 86, 386), (387, 85, 143), (85, 5, 143), (93, 142, 5), (92, 388, 93), (91, 389, 92), (90, 391, 91), (89, 394, 90), (88, 398, 89), (87, 403, 88), (93, 388, 142), (388, 141, 142), (92, 389, 388), (389, 390, 388), (388, 390, 141), (390, 140, 141), (91, 391, 389), (391, 392, 389), (389, 392, 390), (392, 393, 390), (390, 393, 140), (393, 139, 140), (90, 394, 391), (394, 395, 391), (391, 395, 392), (395, 396, 392), (392, 396, 393), (396, 397, 393), (393, 397, 139), (397, 138, 139), (89, 398, 394), (398, 399, 394), (394, 399, 395), (399, 400, 395), (395, 400, 396), (400, 401, 396), (396, 401, 397), (401, 402, 397), (397, 402, 138), (402, 137, 138), (88, 403, 398), (403, 404, 398), (398, 404, 399), (404, 405, 399), (399, 405, 400), (405, 406, 400), (400, 406, 401), (406, 407, 401), (401, 407, 402), (407, 408, 402), (402, 408, 137), (408, 136, 137), (87, 77, 403), (77, 76, 403), (403, 76, 404), (76, 75, 404), (404, 75, 405), (676, 675, 674), (674, 493, 492), (73, 673, 72), (672, 673, 73), (74, 672, 73), (671, 672, 74), (498, 671, 74), (408, 71, 136), (71, 9, 136), (122, 135, 8), (123, 409, 122), (124, 410, 123), (125, 412, 124), (126, 415, 125), (127, 419, 126), (128, 424, 127), (122, 409, 135), (342, 133, 335), (123, 410, 409), (333, 134, 336), (338, 333, 336), (335, 333, 338), (124, 412, 410), (339, 335, 338), (413, 694, 411), (411, 689, 343), (343, 133, 342), (342, 335, 339), (125, 415, 412), (415, 416, 412), (135, 409, 674, 492), (332, 135, 492, 491), (429, 129, 499, 686), (410, 412, 678, 676), (412, 416, 681, 678), (428, 429, 686, 688), (126, 419, 415), (419, 420, 415), (415, 420, 416), (420, 421, 416), (421, 427, 687, 684), (349, 344, 72, 673), (427, 428, 688, 687), (334, 332, 491, 489), (348, 349, 673, 672), (344, 340, 81, 72), (127, 424, 419), (424, 425, 419), (419, 425, 420), (425, 426, 420), (420, 426, 421), (426, 427, 421), (337, 334, 489, 486), (409, 410, 676, 674), (347, 348, 672, 671), (340, 337, 486, 81), (129, 347, 671, 499), (416, 421, 684, 681), (128, 70, 424), (70, 69, 424), (424, 69, 425), (69, 68, 425), (425, 68, 426), (68, 67, 426), (426, 67, 427), (67, 66, 427), (427, 66, 428), (66, 65, 428), (428, 65, 429), (65, 64, 429), (429, 64, 129), (64, 3, 129), (108, 121, 7), (109, 430, 108), (110, 431, 109), (111, 433, 110), (112, 436, 111), (113, 440, 112), (114, 445, 113), (108, 430, 121), (430, 120, 121), (109, 431, 430), (431, 432, 430), (430, 432, 120), (432, 119, 120), (110, 433, 431), (433, 434, 431), (431, 434, 432), (434, 435, 432), (432, 435, 119), (362, 358, 134, 130), (111, 436, 433), (436, 437, 433), (433, 437, 434), (437, 438, 434), (434, 438, 435), (438, 439, 435), (119, 435, 699, 339), (435, 439, 700, 699), (112, 440, 436), (440, 441, 436), (436, 441, 437), (441, 442, 437), (437, 442, 438), (442, 443, 438), (438, 443, 439), (443, 444, 439), (444, 450, 702, 701), (358, 355, 336, 134), (113, 445, 440), (445, 446, 440), (440, 446, 441), (446, 447, 441), (441, 447, 442), (447, 448, 442), (442, 448, 443), (448, 449, 443), (443, 449, 444), (449, 450, 444), (372, 367, 693, 698), (461, 457, 704, 705), (114, 63, 445), (63, 62, 445), (445, 62, 446), (62, 61, 446), (446, 61, 447), (61, 60, 447), (447, 60, 448), (60, 59, 448), (448, 59, 449), (59, 58, 449), (449, 58, 450), (58, 57, 450), (450, 57, 115), (57, 2, 115), (94, 107, 6), (95, 451, 94), (96, 452, 95), (454, 96, 423, 703), (457, 454, 703, 704), (450, 115, 413, 702), (96, 372, 698, 423), (94, 451, 107), (451, 106, 107), (95, 452, 451), (452, 453, 451), (451, 453, 106), (453, 105, 106), (96, 454, 452), (454, 455, 452), (452, 455, 453), (455, 456, 453), (453, 456, 105), (456, 104, 105), (355, 354, 338, 336), (457, 458, 454), (454, 458, 455), (458, 459, 455), (455, 459, 456), (459, 460, 456), (456, 460, 104), (460, 103, 104), (367, 362, 130, 693), (461, 462, 457), (457, 462, 458), (462, 463, 458), (458, 463, 459), (463, 464, 459), (459, 464, 460), (464, 465, 460), (460, 465, 103), (465, 102, 103), (354, 119, 339, 338), (466, 467, 461), (461, 467, 462), (467, 468, 462), (462, 468, 463), (468, 469, 463), (463, 469, 464), (469, 470, 464), (464, 470, 465), (470, 471, 465), (465, 471, 102), (471, 101, 102), (100, 51, 466), (51, 50, 466), (466, 50, 467), (50, 49, 467), (467, 49, 468), (49, 48, 468), (468, 48, 469), (48, 47, 469), (469, 47, 470), (47, 46, 470), (470, 46, 471), (46, 45, 471), (471, 45, 101), (45, 1, 101), (85, 93, 5), (85, 472, 93), (472, 92, 93), (472, 473, 92), (473, 91, 92), (482, 477, 630, 633), (387, 385, 612, 618), (85, 387, 618, 597), (473, 474, 91), (474, 90, 91), (473, 472, 619, 621), (481, 482, 633, 632), (384, 386, 613, 608), (477, 475, 627, 630), (383, 382, 606, 607), (475, 476, 474), (474, 476, 90), (476, 89, 90), (474, 473, 621, 624), (480, 481, 632, 631), (475, 474, 624, 627), (382, 381, 605, 606), (86, 480, 631, 603), (477, 478, 475), (475, 478, 476), (478, 479, 476), (476, 479, 89), (479, 88, 89), (380, 384, 608, 604), (381, 380, 604, 605), (386, 86, 603, 613), (385, 383, 607, 612), (472, 85, 597, 619), (482, 483, 477), (477, 483, 478), (483, 484, 478), (478, 484, 479), (484, 485, 479), (479, 485, 88), (485, 87, 88), (86, 27, 480), (27, 26, 480), (480, 26, 481), (26, 25, 481), (481, 25, 482), (25, 24, 482), (482, 24, 483), (24, 23, 483), (483, 23, 484), (23, 22, 484), (484, 22, 485), (22, 21, 485), (485, 21, 87), (21, 0, 87), (71, 84, 9), (82, 72, 81), (73, 72, 82), (83, 73, 82), (74, 73, 83), (76, 496, 75), (77, 501, 76), (497, 74, 83), (487, 81, 486), (82, 81, 487), (488, 82, 487), (83, 82, 488), (495, 83, 488), (487, 486, 489), (490, 487, 489), (488, 487, 490), (494, 488, 490), (490, 489, 491), (493, 490, 491), (499, 671, 498), (498, 74, 497), (497, 83, 495), (495, 488, 494), (494, 490, 493), (493, 491, 492), (312, 311, 644, 645), (504, 505, 670, 669), (75, 496, 662, 638), (405, 75, 638, 648), (503, 504, 669, 668), (71, 408, 651, 634), (502, 503, 668, 667), (311, 84, 643, 644), (496, 502, 667, 662), (314, 312, 645, 646), (505, 500, 666, 670), (500, 79, 80), (76, 501, 496), (501, 502, 496), (84, 71, 634, 643), (408, 407, 650, 651), (317, 314, 646, 647), (80, 317, 647, 639), (407, 406, 649, 650), (500, 80, 639, 666), (406, 405, 648, 649), (505, 506, 500), (500, 506, 79), (506, 78, 79), (77, 34, 501), (34, 33, 501), (501, 33, 502), (33, 32, 502), (502, 32, 503), (32, 31, 503), (503, 31, 504), (31, 30, 504), (504, 30, 505), (30, 29, 505), (505, 29, 506), (29, 28, 506), (506, 28, 78), (28, 4, 78), (39, 70, 4), (38, 507, 39), (37, 508, 38), (36, 510, 37), (35, 513, 36), (39, 507, 70), (507, 69, 70), (38, 508, 507), (508, 509, 507), (507, 509, 69), (509, 68, 69), (37, 510, 508), (510, 511, 508), (508, 511, 509), (511, 512, 509), (509, 512, 68), (512, 67, 68), (36, 513, 510), (513, 514, 510), (510, 514, 511), (514, 515, 511), (511, 515, 512), (515, 516, 512), (512, 516, 67), (516, 66, 67), (513, 517, 514), (517, 518, 514), (514, 518, 515), (518, 519, 515), (515, 519, 516), (519, 520, 516), (516, 520, 66), (520, 65, 66), (517, 521, 518), (521, 522, 518), (518, 522, 519), (522, 523, 519), (519, 523, 520), (523, 524, 520), (520, 524, 65), (524, 64, 65), (56, 55, 521), (521, 55, 522), (55, 54, 522), (522, 54, 523), (54, 53, 523), (523, 53, 524), (53, 52, 524), (524, 52, 64), (52, 3, 64), (52, 63, 3), (53, 525, 52), (54, 526, 53), (55, 528, 54), (56, 531, 55), (52, 525, 63), (525, 62, 63), (53, 526, 525), (526, 527, 525), (525, 527, 62), (527, 61, 62), (54, 528, 526), (528, 529, 526), (526, 529, 527), (529, 530, 527), (527, 530, 61), (530, 60, 61), (55, 531, 528), (531, 532, 528), (528, 532, 529), (532, 533, 529), (529, 533, 530), (533, 534, 530), (530, 534, 60), (534, 59, 60), (531, 535, 532), (535, 536, 532), (532, 536, 533), (536, 537, 533), (533, 537, 534), (537, 538, 534), (534, 538, 59), (538, 58, 59), (535, 539, 536), (539, 540, 536), (536, 540, 537), (540, 541, 537), (537, 541, 538), (541, 542, 538), (538, 542, 58), (542, 57, 58), (44, 43, 539), (539, 43, 540), (43, 42, 540), (540, 42, 541), (42, 41, 541), (541, 41, 542), (41, 40, 542), (542, 40, 57), (40, 2, 57), (40, 51, 2), (41, 543, 40), (42, 544, 41), (43, 546, 42), (44, 549, 43), (40, 543, 51), (543, 50, 51), (41, 544, 543), (544, 545, 543), (543, 545, 50), (545, 49, 50), (42, 546, 544), (546, 547, 544), (544, 547, 545), (547, 548, 545), (545, 548, 49), (548, 48, 49), (43, 549, 546), (549, 550, 546), (546, 550, 547), (550, 551, 547), (547, 551, 548), (551, 552, 548), (548, 552, 48), (552, 47, 48), (549, 553, 550), (553, 554, 550), (550, 554, 551), (554, 555, 551), (551, 555, 552), (555, 556, 552), (552, 556, 47), (556, 46, 47), (553, 557, 554), (557, 558, 554), (554, 558, 555), (558, 559, 555), (555, 559, 556), (559, 560, 556), (556, 560, 46), (560, 45, 46), (15, 14, 557), (557, 14, 558), (14, 13, 558), (558, 13, 559), (13, 12, 559), (559, 12, 560), (12, 11, 560), (560, 11, 45), (11, 1, 45), (28, 39, 4), (29, 561, 28), (30, 562, 29), (31, 564, 30), (32, 567, 31), (33, 571, 32), (34, 575, 33), (28, 561, 39), (561, 38, 39), (29, 562, 561), (562, 563, 561), (561, 563, 38), (563, 37, 38), (30, 564, 562), (564, 565, 562), (562, 565, 563), (565, 566, 563), (563, 566, 37), (566, 36, 37), (31, 567, 564), (567, 568, 564), (564, 568, 565), (568, 569, 565), (565, 569, 566), (569, 570, 566), (566, 570, 36), (570, 35, 36), (32, 571, 567), (571, 572, 567), (567, 572, 568), (572, 573, 568), (568, 573, 569), (573, 574, 569), (569, 574, 570), (33, 575, 571), (575, 576, 571), (571, 576, 572), (576, 577, 572), (572, 577, 573), (577, 578, 573), (573, 578, 574), (549, 44, 208, 736), (34, 20, 575), (20, 19, 575), (575, 19, 576), (19, 18, 576), (576, 18, 577), (18, 17, 577), (577, 17, 578), (17, 16, 578), (56, 521, 184, 206), (589, 585, 748, 750), (535, 531, 183, 171), (557, 553, 738, 741), (585, 15, 270, 748), (531, 56, 206, 183), (11, 27, 1), (12, 579, 11), (13, 580, 12), (14, 582, 13), (15, 585, 14), (15, 557, 741, 270), (574, 578, 746, 744), (11, 579, 27), (579, 26, 27), (12, 580, 579), (580, 581, 579), (579, 581, 26), (581, 25, 26), (13, 582, 580), (582, 583, 580), (580, 583, 581), (583, 584, 581), (581, 584, 25), (584, 24, 25), (14, 585, 582), (585, 586, 582), (582, 586, 583), (586, 587, 583), (583, 587, 584), (587, 588, 584), (584, 588, 24), (588, 23, 24), (517, 513, 199, 192), (593, 589, 750, 753), (585, 589, 586), (589, 590, 586), (586, 590, 587), (590, 591, 587), (587, 591, 588), (591, 592, 588), (588, 592, 23), (592, 22, 23), (539, 535, 171, 735), (578, 16, 248, 746), (16, 593, 753, 248), (44, 539, 735, 208), (589, 593, 590), (593, 594, 590), (590, 594, 591), (594, 595, 591), (591, 595, 592), (595, 596, 592), (592, 596, 22), (596, 21, 22), (513, 35, 227, 199), (570, 574, 744, 742), (553, 549, 736, 738), (35, 570, 742, 227), (521, 517, 192, 184), (16, 17, 593), (593, 17, 594), (17, 18, 594), (594, 18, 595), (18, 19, 595), (595, 19, 596), (19, 20, 596), (596, 20, 21), (20, 0, 21), (608, 609, 604), (604, 609, 605), (609, 610, 605), (605, 610, 606), (610, 611, 606), (606, 611, 607), (611, 612, 607), (613, 614, 608), (608, 614, 609), (614, 615, 609), (609, 615, 610), (615, 616, 610), (610, 616, 611), (616, 617, 611), (611, 617, 612), (617, 618, 612), (603, 602, 613), (613, 602, 614), (602, 601, 614), (614, 601, 615), (601, 600, 615), (615, 600, 616), (600, 599, 616), (616, 599, 617), (599, 598, 617), (617, 598, 618), (598, 597, 618), (598, 619, 597), (599, 620, 598), (600, 622, 599), (601, 625, 600), (602, 628, 601), (603, 631, 602), (598, 620, 619), (620, 621, 619), (599, 622, 620), (622, 623, 620), (620, 623, 621), (623, 624, 621), (600, 625, 622), (625, 626, 622), (622, 626, 623), (626, 627, 623), (623, 627, 624), (601, 628, 625), (628, 629, 625), (625, 629, 626), (629, 630, 626), (626, 630, 627), (602, 631, 628), (631, 632, 628), (628, 632, 629), (632, 633, 629), (629, 633, 630), (642, 644, 643), (641, 645, 642), (640, 646, 641), (639, 647, 640), (642, 645, 644), (641, 646, 645), (640, 647, 646), (638, 637, 648), (648, 637, 649), (637, 636, 649), (649, 636, 650), (636, 635, 650), (650, 635, 651), (635, 634, 651), (635, 652, 634), (636, 654, 635), (637, 656, 636), (638, 659, 637), (634, 652, 643), (652, 642, 643), (635, 654, 652), (654, 653, 652), (652, 653, 642), (653, 641, 642), (636, 656, 654), (656, 657, 654), (654, 657, 653), (657, 655, 653), (653, 655, 641), (655, 640, 641), (637, 659, 656), (659, 660, 656), (656, 660, 657), (660, 661, 657), (657, 661, 655), (661, 658, 655), (655, 658, 640), (658, 639, 640), (638, 662, 659), (662, 663, 659), (659, 663, 660), (663, 664, 660), (660, 664, 661), (664, 665, 661), (661, 665, 658), (665, 666, 658), (658, 666, 639), (662, 667, 663), (667, 668, 663), (663, 668, 664), (668, 669, 664), (664, 669, 665), (669, 670, 665), (665, 670, 666), (678, 681, 679), (681, 682, 679), (679, 682, 677), (682, 680, 677), (677, 680, 495), (680, 497, 495), (681, 684, 682), (684, 685, 682), (682, 685, 680), (685, 683, 680), (680, 683, 497), (683, 498, 497), (684, 687, 685), (687, 688, 685), (685, 688, 683), (688, 686, 683), (683, 686, 498), (686, 499, 498), (418, 422, 696), (696, 422, 697), (422, 423, 697), (697, 423, 698), (699, 342, 339), (699, 700, 342), (700, 343, 342), (700, 701, 343), (701, 411, 343), (701, 702, 411), (702, 413, 411), (422, 703, 423), (418, 704, 422), (417, 705, 418), (414, 706, 417), (422, 704, 703), (418, 705, 704), (417, 706, 705), (717, 360, 361), (356, 719, 718), (719, 720, 718), (718, 720, 717), (720, 721, 717), (717, 721, 360), (363, 369, 370), (361, 722, 363), (360, 724, 361), (363, 722, 369), (722, 368, 369), (361, 724, 722), (724, 723, 722), (722, 723, 368), (723, 366, 368), (360, 725, 724), (725, 726, 724), (724, 726, 723), (726, 727, 723), (723, 727, 366), (369, 371, 370), (368, 728, 369), (366, 730, 368), (369, 728, 371), (728, 364, 371), (368, 730, 728), (730, 729, 728), (728, 729, 364), (729, 365, 364), (366, 731, 730), (731, 732, 730), (730, 732, 729), (732, 733, 729), (729, 733, 365), (745, 229, 228), (746, 248, 747), (248, 249, 747), (747, 249, 745), (249, 250, 745), (745, 250, 229), (250, 291, 229), (269, 749, 270), (292, 751, 269), (270, 749, 748), (749, 750, 748), (269, 751, 749), (751, 752, 749), (749, 752, 750), (752, 753, 750), (292, 250, 751), (250, 249, 751), (751, 249, 752), (249, 248, 752), (752, 248, 753)])
me_icosphere_002.use_remesh_preserve_volume = False
me_icosphere_002.use_remesh_preserve_attributes = False
me_icosphere_002.use_mirror_vertex_groups = False
me_icosphere_002.update()

# ---- objects
ob_icosphere_002 = bpy.data.objects.new('Icosphere.002', me_icosphere_002)
ob_lamp = bpy.data.objects.new('Lamp', light_lamp)
ob_camera = bpy.data.objects.new('Camera', cam_camera)

# ---- transforms, parenting, visibility, modifiers, constraints
ob_icosphere_002.location = (0.0, 0.0, 0.0)
ob_icosphere_002.scale = (0.6132, 0.6132, 0.6132)
ob_icosphere_002.lineart.crease_threshold = 0.0
ob_lamp.location = (3.149, -5.217, 5.904)
ob_lamp.rotation_euler = (0.6503, 0.05522, 1.866)
ob_lamp.lock_rotations_4d = False
ob_lamp.empty_display_type = 'ARROWS'
ob_lamp.color = (0.0, 0.0, 0.0, 0.0)
ob_lamp.lineart.crease_threshold = 0.0
ob_camera.location = (7.481, -6.508, 5.344)
ob_camera.rotation_euler = (1.109, 0.01082, 0.8149)
ob_camera.lock_rotations_4d = False
ob_camera.empty_display_type = 'ARROWS'
ob_camera.color = (0.0, 0.0, 0.0, 0.0)
ob_camera.display_type = 'WIRE'
ob_camera.lineart.crease_threshold = 0.0

# ---- collection membership
col_collection_1.objects.link(ob_icosphere_002)
col_collection_1.objects.link(ob_lamp)
col_collection_1.objects.link(ob_camera)

# ---- scene / render settings (as saved in the file)
scene.camera = ob_camera
scene.frame_start = 1; scene.frame_end = 250; scene.frame_set(1)
scene.render.engine = 'BLENDER_EEVEE_NEXT'
scene.render.resolution_percentage = 50
scene.render.dither_intensity = 0.0
scene.cycles.use_denoising = False
scene.cycles.samples = 10
scene.cycles.sampling_pattern = 'TABULATED_SOBOL'
scene.cycles.light_sampling_threshold = 0.0
scene.cycles.use_adaptive_sampling = False
scene.cycles.use_light_tree = False
scene.cycles.blur_glossy = 0.0
scene.cycles.pixel_filter_type = 'GAUSSIAN'
scene.cycles.sample_clamp_indirect = 0.0
scene.view_settings.view_transform = 'Standard'
bpy.context.view_layer.update()
